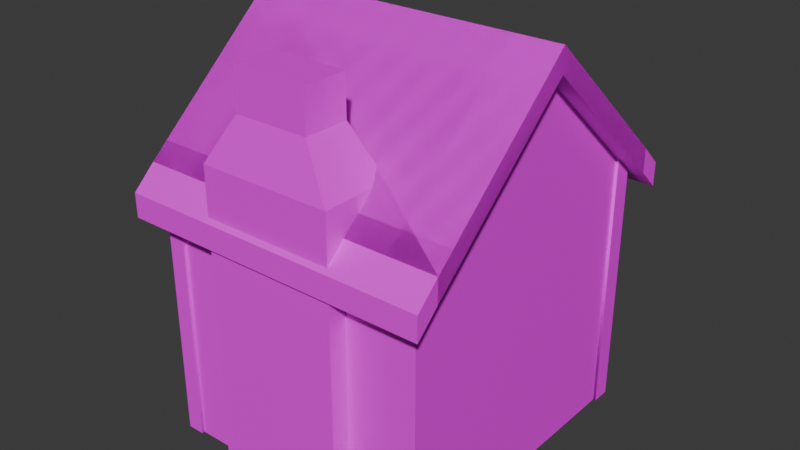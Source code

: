# Source: lava-rocks_6_.blend  (saved by Blender 4.2.66; exported with 4.5.12 LTS)
import bpy
from mathutils import Matrix  # noqa: F401  (used for matrix-valued properties, if any)

bpy.ops.wm.read_factory_settings(use_empty=True)
scene = bpy.context.scene
scene.name = 'Scene'

# ---- collections
col_collection = bpy.data.collections.new('Collection'); scene.collection.children.link(col_collection)
col_collection_2 = bpy.data.collections.new('Collection 2'); scene.collection.children.link(col_collection_2)
col_collection_3 = bpy.data.collections.new('Collection 3'); scene.collection.children.link(col_collection_3)

# ---- images (referenced by path relative to the original .blend; pixels are not part of the script)
import os
ASSET_DIR = os.environ.get("B2B_ASSET_DIR", "")  # directory of the original .blend (textures are referenced by path, not embedded)
HERE = os.path.dirname(os.path.abspath(__file__))  # packed textures are extracted next to this script under _unpacked/

def load_image(name, relpath, width, height, colorspace="sRGB"):
    """Load a texture the original file referenced (path relative to the .blend, or extracted next to this script)."""
    p = next((c for c in (os.path.join(HERE, relpath), os.path.join(ASSET_DIR, relpath)) if relpath and os.path.exists(c)), "")
    if p:
        img = bpy.data.images.load(p, check_existing=True)
        img.name = name
    else:  # same state as the original file: an image datablock whose file is absent (Cycles renders it pink)
        img = bpy.data.images.new(name, width, height)
        img.source = "FILE"
        img.filepath = "//" + (relpath or name)
    img.colorspace_settings.name = colorspace
    return img
img_restaurantbits_texture_png_003 = load_image('restaurantbits_texture.png.003', 'restaurantbits_texture.png', 1024, 1024, 'sRGB')
img_restaurantbits_texture_png_002 = load_image('restaurantbits_texture.png.002', 'restaurantbits_texture.png', 1024, 1024, 'sRGB')

# ---- materials (node trees are filled in below, after node groups)
mat_restaurant_003 = bpy.data.materials.new('restaurant.003')
mat_restaurant_003.diffuse_color = (1.0, 1.0, 1.0, 1.0)
mat_restaurant_003.roughness = 0.5
mat_restaurant_002 = bpy.data.materials.new('restaurant.002')
mat_restaurant_002.diffuse_color = (1.0, 1.0, 1.0, 1.0)
mat_restaurant_002.roughness = 0.5

# ---- material node trees
mat_restaurant_003.use_nodes = True; mat_restaurant_003.node_tree.nodes.clear()
_N = mat_restaurant_003.node_tree.nodes; _L = mat_restaurant_003.node_tree.links
n0 = _N.new('ShaderNodeBsdfPrincipled'); n0.name = 'Principled BSDF'; n0.location = (0, 300)
n0.inputs[3].default_value = 1.45
n0.inputs[27].default_value = (0.0, 0.0, 0.0, 1.0)
n1 = _N.new('ShaderNodeOutputMaterial'); n1.name = 'Material Output'; n1.location = (280, 300)
n2 = _N.new('ShaderNodeTexImage'); n2.name = 'Image Texture'; n2.location = (-480, 300)
n2.image = img_restaurantbits_texture_png_003
_L.new(n2.outputs[0], n0.inputs[0])
_L.new(n0.outputs[0], n1.inputs[0])
n1.is_active_output = True
mat_restaurant_002.use_nodes = True; mat_restaurant_002.node_tree.nodes.clear()
_N = mat_restaurant_002.node_tree.nodes; _L = mat_restaurant_002.node_tree.links
n0 = _N.new('ShaderNodeBsdfPrincipled'); n0.name = 'Principled BSDF'; n0.location = (0, 300)
n0.inputs[3].default_value = 1.45
n0.inputs[27].default_value = (0.0, 0.0, 0.0, 1.0)
n1 = _N.new('ShaderNodeOutputMaterial'); n1.name = 'Material Output'; n1.location = (280, 300)
n2 = _N.new('ShaderNodeTexImage'); n2.name = 'Image Texture'; n2.location = (-480, 300)
n2.image = img_restaurantbits_texture_png_002
_L.new(n2.outputs[0], n0.inputs[0])
_L.new(n0.outputs[0], n1.inputs[0])
n1.is_active_output = True

# ---- world
world_world = bpy.data.worlds.new('World'); scene.world = world_world
world_world.use_nodes = True; world_world.node_tree.nodes.clear()
_N = world_world.node_tree.nodes; _L = world_world.node_tree.links
n0 = _N.new('ShaderNodeOutputWorld'); n0.name = 'World Output'; n0.location = (300, 300)
n1 = _N.new('ShaderNodeBackground'); n1.name = 'Background'; n1.location = (10, 300)
n1.inputs[0].default_value = (0.05088, 0.05088, 0.05088, 1.0)
_L.new(n1.outputs[0], n0.inputs[0])
n0.is_active_output = True
world_world.color = (0.05088, 0.05088, 0.05088)
world_world.sun_shadow_jitter_overblur = 0.0

# ---- meshes
me_cube_001 = bpy.data.meshes.new('Cube.001')
me_cube_001.from_pydata([(-2.27, 0.2041, -2.086), (-2.27, 0.2041, -0.08613), (-2.27, 1.104, -2.086), (-2.27, 1.104, -0.08613), (-1.97, 0.2041, -2.086), (-1.97, 0.2041, -0.08613), (-1.97, 1.104, -2.086), (-1.97, 1.104, -0.08613), (-2.225, -1.839, -0.2553), (-2.225, -1.839, 1.575), (-2.225, -1.839, -2.086), (-2.225, -1.627, 1.575), (-2.225, -1.627, -2.086), (-2.225, -1.627, -0.2553), (-2.225, -1.839, -1.118), (-2.225, -1.627, -1.118), (-2.225, -1.839, 0.8409), (-2.225, -1.627, 0.8409), (-2.225, -1.839, -0.9159), (-2.225, -1.627, -0.9159), (-2.225, -1.627, 0.6392), (-1.644, -1.839, -1.118), (-2.225, -1.839, 0.6392), (-1.644, -1.839, -0.9159), (-1.644, -1.839, 0.6392), (-1.644, -1.839, 0.8409), (-1.644, -1.627, 1.58), (-1.644, -1.627, -2.086), (-1.644, -1.839, -0.2553), (-1.644, -1.839, -2.086), (-1.644, -1.839, 1.575), (-2.225, 1.738, -0.2553), (-2.225, 1.738, 1.575), (-2.225, 1.738, -2.086), (-2.225, 1.738, -1.118), (-2.225, 1.738, 0.8409), (-2.225, 1.738, -0.9159), (-2.225, 1.514, -2.086), (-2.225, 1.514, 0.6392), (-2.225, 1.514, 0.8409), (-2.225, 1.514, 1.575), (-2.225, 1.738, 0.6392), (-2.225, 1.514, -0.9159), (-2.225, 1.514, -1.118), (-2.225, 1.514, -0.2553), (-1.644, 1.738, -1.118), (-1.644, 1.738, 0.8409), (-1.644, 1.738, -0.9159), (-1.644, 1.738, 0.6392), (-1.644, 1.514, -2.086), (-1.644, 1.738, 1.575), (-1.644, 1.514, 1.575), (-1.644, 1.738, -2.086), (-1.644, 1.738, -0.2553), (7.074, 1.738, -0.2553), (7.074, 1.738, 1.575), (7.074, 1.738, -2.086), (7.074, 1.738, -1.118), (7.074, 1.738, 0.8409), (7.074, 1.738, -0.9159), (7.074, 1.738, 0.6392), (7.074, 1.514, 0.8409), (7.074, 1.514, 0.6392), (7.074, 1.514, 1.575), (7.074, 1.514, -2.086), (7.074, 1.514, -0.2553), (7.074, 1.514, -1.118), (7.074, 1.514, -0.9159), (6.493, 1.738, 1.575), (6.493, 1.738, -2.086), (6.493, 1.738, -0.2553), (6.493, 1.514, 1.575), (6.493, 1.738, -1.118), (6.493, 1.738, 0.8409), (6.493, 1.738, -0.9159), (6.493, 1.738, 0.6392), (6.493, 1.514, -2.086), (-2.121, 1.702, 1.369), (-2.134, 1.703, -2.086), (6.977, 1.702, 1.369), (6.983, 1.703, -2.086), (6.977, -1.803, 1.369), (6.983, -1.804, -2.086), (-2.121, -1.803, 1.369), (-2.134, -1.804, -2.086), (-2.115, -0.05047, 3.207), (7.638, 1.701, 1.368), (7.636, -0.05047, 3.207), (7.638, -1.802, 1.368), (6.975, -0.05047, 3.207), (-2.778, 1.701, 1.368), (-2.778, -0.05047, 3.207), (-2.778, -1.802, 1.368), (7.638, 1.701, 1.699), (7.636, -0.05047, 3.538), (7.638, -1.802, 1.699), (-2.787, 1.701, 1.699), (-2.778, -0.05047, 3.538), (-2.787, -1.802, 1.699), (7.637, 1.701, 1.699), (-2.785, -0.05047, 3.538), (7.638, 1.967, 1.072), (-2.778, 1.967, 1.072), (7.638, 1.967, 1.403), (-2.778, 1.967, 1.403), (7.637, 1.967, 1.403), (7.634, 1.967, 1.072), (7.638, -1.802, 1.368), (7.638, 1.701, 1.368), (-2.778, -1.802, 1.368), (-2.778, 1.701, 1.368), (7.638, -1.802, 1.699), (7.638, 1.701, 1.699), (7.637, -1.802, 1.699), (7.638, -2.068, 1.072), (-2.778, -2.068, 1.072), (7.638, -2.068, 1.403), (-2.778, -2.068, 1.403), (7.637, -2.068, 1.403), (7.634, -2.068, 1.072), (-2.18, -1.445, -0.357), (-2.18, -1.445, -0.9809), (-2.18, -1.445, 0.4878), (-2.18, -0.1984, -0.9809), (-2.18, -0.1984, -0.357), (-2.18, -0.1984, 0.4878), (-2.38, 0.06903, -2.085), (-2.27, 0.2015, -2.084), (-2.38, 0.06903, 0.0867), (-2.27, 0.2015, 0.08503), (-1.97, 0.06903, -2.085), (-1.97, 0.2015, -2.084), (-1.97, 0.06903, 0.0867), (-1.97, 0.2015, 0.08503), (-2.27, 0.1389, -2.084), (-2.27, 0.1389, 0.08503), (-1.97, 0.1389, 0.08503), (-1.97, 0.1389, -2.084), (-2.38, 0.06962, 0.08594), (-2.27, 0.06997, -0.07959), (-2.38, 1.238, 0.08594), (-2.27, 1.237, -0.07959), (-1.97, 0.06962, 0.08594), (-1.97, 0.06997, -0.07959), (-1.97, 1.238, 0.08594), (-1.97, 1.237, -0.07959), (-2.27, 0.06997, 0.003174), (-2.27, 1.237, 0.003174), (-1.97, 1.237, 0.003174), (-1.97, 0.06997, 0.003174), (-2.38, 1.238, -2.085), (-2.27, 1.11, -2.084), (-2.38, 1.238, 0.0867), (-2.27, 1.11, 0.08503), (-1.97, 1.238, -2.085), (-1.97, 1.11, -2.084), (-1.97, 1.238, 0.0867), (-1.97, 1.11, 0.08503), (-2.27, 1.172, -2.084), (-2.27, 1.172, 0.08503), (-1.97, 1.172, 0.08503), (-1.97, 1.172, -2.084), (-2.38, 0.06962, -2.084), (-2.38, 1.238, -2.084), (-1.97, 0.06962, -2.084), (-1.97, 1.238, -2.084), (-2.27, 0.06997, -2.001), (-2.27, 1.237, -2.001), (-1.97, 1.237, -2.001), (-1.97, 0.06997, -2.001), (-2.38, -1.578, -1.146), (-2.27, -1.446, -1.146), (-2.38, -1.578, 0.6546), (-2.27, -1.446, 0.6529), (-1.97, -1.578, -1.146), (-1.97, -1.446, -1.146), (-1.97, -1.578, 0.6546), (-1.97, -1.446, 0.6529), (-2.27, -1.508, -1.146), (-2.27, -1.508, 0.6529), (-1.97, -1.508, 0.6529), (-1.97, -1.508, -1.146), (-2.38, -1.578, 0.6538), (-2.27, -1.577, 0.4883), (-2.38, -0.07016, 0.6538), (-2.27, -0.07157, 0.4883), (-1.97, -1.578, 0.6538), (-1.97, -1.577, 0.4883), (-1.97, -0.07016, 0.6538), (-1.97, -0.07157, 0.4883), (-2.27, -1.577, 0.5711), (-2.27, -0.07157, 0.5711), (-1.97, -0.07157, 0.5711), (-1.97, -1.577, 0.5711), (-2.38, -0.07094, -1.146), (-2.27, -0.1988, -1.146), (-2.38, -0.07094, 0.6546), (-2.27, -0.1988, 0.6529), (-1.97, -0.07094, -1.146), (-1.97, -0.1988, -1.146), (-1.97, -0.07094, 0.6546), (-1.97, -0.1988, 0.6529), (-2.27, -0.1362, -1.146), (-2.27, -0.1362, 0.6529), (-1.97, -0.1362, 0.6529), (-1.97, -0.1362, -1.146), (-2.38, -1.578, -1.146), (-2.27, -1.577, -0.9803), (-2.38, -0.07016, -1.146), (-2.27, -0.07157, -0.9803), (-1.97, -1.578, -1.146), (-1.97, -1.577, -0.9803), (-1.97, -0.07016, -1.146), (-1.97, -0.07157, -0.9803), (-2.27, -1.577, -1.063), (-2.27, -0.07157, -1.063), (-1.97, -0.07157, -1.063), (-1.97, -1.577, -1.063), (-2.476, 0.2703, -1.17), (-2.476, 0.2703, -0.933), (-2.476, 0.4632, -1.17), (-2.476, 0.4632, -0.933), (-2.126, 0.2703, -1.17), (-2.126, 0.2703, -0.933), (-2.126, 0.4632, -1.17), (-2.126, 0.4632, -0.933), (0.2137, -2.021, -2.086), (1.194, -1.877, 3.307), (0.2137, -1.211, -2.086), (1.194, -1.354, 3.307), (4.635, -2.021, -2.086), (3.655, -1.877, 3.307), (4.635, -1.211, -2.086), (3.655, -1.354, 3.307), (0.2137, -2.021, 2.113), (1.194, -1.877, 2.756), (1.194, -1.354, 2.756), (0.2137, -1.211, 2.113), (3.655, -1.354, 2.756), (4.635, -1.211, 2.113), (3.655, -1.877, 2.756), (4.635, -2.021, 2.113)], [(87, 85)], [(0, 1, 3, 2), (2, 3, 7, 6), (6, 7, 5, 4), (4, 5, 1, 0), (2, 6, 4, 0), (7, 3, 1, 5), (26, 11, 9, 30), (18, 8, 13, 19), (22, 20, 13, 8), (18, 14, 21, 23), (10, 14, 15, 12), (9, 11, 17, 16), (14, 18, 19, 15), (16, 17, 20, 22), (14, 10, 29, 21), (8, 18, 23, 28), (16, 22, 24, 25), (9, 16, 25, 30), (12, 27, 29, 10), (22, 8, 28, 24), (27, 12, 11, 26), (30, 29, 27, 26), (42, 44, 31, 36), (38, 41, 31, 44), (45, 52, 33, 34), (48, 53, 31, 41), (47, 45, 34, 36), (37, 43, 34, 33), (50, 46, 35, 32), (40, 32, 35, 39), (53, 47, 36, 31), (43, 42, 36, 34), (46, 48, 41, 35), (50, 32, 40, 51), (39, 35, 41, 38), (33, 52, 49, 37), (49, 52, 50, 51), (49, 51, 40, 37), (67, 59, 54, 65), (64, 56, 57, 66), (66, 57, 59, 67), (58, 61, 62, 60), (55, 63, 61, 58), (69, 56, 64, 76), (60, 62, 65, 54), (57, 56, 69, 72), (60, 54, 70, 75), (59, 57, 72, 74), (55, 58, 73, 68), (54, 59, 74, 70), (58, 60, 75, 73), (55, 68, 71, 63), (71, 68, 69, 76), (71, 76, 64, 63), (77, 83, 85), (83, 81, 89, 85), (85, 89, 79, 77), (88, 81, 89, 87), (79, 89, 81), (87, 89, 79, 86), (92, 91, 85, 83), (91, 90, 77, 85), (88, 87, 94, 95), (87, 86, 93, 94), (91, 92, 98, 97), (90, 91, 97, 96), (100, 98, 95, 94), (99, 96, 97, 94), (96, 99, 105, 104), (90, 96, 104, 102), (93, 86, 101, 103), (106, 102, 104, 105), (102, 106, 86, 90), (83, 84, 82, 81), (80, 78, 77, 79), (84, 83, 77, 78), (108, 87, 89, 79), (80, 79, 81, 82), (87, 107, 81, 89), (110, 77, 85, 91), (91, 85, 83, 109), (108, 112, 94, 87), (87, 94, 111, 107), (91, 97, 96, 110), (109, 98, 97, 91), (100, 94, 112, 96), (113, 94, 97, 98), (98, 117, 118, 113), (109, 115, 117, 98), (111, 116, 114, 107), (119, 118, 117, 115), (115, 109, 107, 119), (78, 80, 82, 84), (121, 120, 124, 123), (122, 125, 124, 120), (134, 135, 129, 127), (135, 136, 133, 129), (136, 137, 131, 133), (137, 134, 127, 131), (128, 126, 130, 132), (133, 131, 127, 129), (130, 126, 134, 137), (132, 130, 137, 136), (128, 132, 136, 135), (126, 128, 135, 134), (146, 147, 141, 139), (147, 148, 145, 141), (148, 149, 143, 145), (149, 146, 139, 143), (140, 138, 142, 144), (145, 143, 139, 141), (142, 138, 146, 149), (144, 142, 149, 148), (140, 144, 148, 147), (138, 140, 147, 146), (158, 151, 153, 159), (159, 153, 157, 160), (160, 157, 155, 161), (161, 155, 151, 158), (152, 156, 154, 150), (157, 153, 151, 155), (154, 161, 158, 150), (156, 160, 161, 154), (152, 159, 160, 156), (150, 158, 159, 152), (163, 165, 164, 162), (164, 169, 166, 162), (165, 168, 169, 164), (163, 167, 168, 165), (162, 166, 167, 163), (178, 179, 173, 171), (179, 180, 177, 173), (180, 181, 175, 177), (181, 178, 171, 175), (172, 170, 174, 176), (177, 175, 171, 173), (174, 170, 178, 181), (176, 174, 181, 180), (172, 176, 180, 179), (170, 172, 179, 178), (190, 191, 185, 183), (191, 192, 189, 185), (192, 193, 187, 189), (193, 190, 183, 187), (184, 182, 186, 188), (189, 187, 183, 185), (186, 182, 190, 193), (188, 186, 193, 192), (184, 188, 192, 191), (182, 184, 191, 190), (202, 195, 197, 203), (203, 197, 201, 204), (204, 201, 199, 205), (205, 199, 195, 202), (196, 200, 198, 194), (201, 197, 195, 199), (198, 205, 202, 194), (200, 204, 205, 198), (196, 203, 204, 200), (194, 202, 203, 196), (214, 207, 209, 215), (215, 209, 213, 216), (216, 213, 211, 217), (217, 211, 207, 214), (208, 212, 210, 206), (213, 209, 207, 211), (210, 217, 214, 206), (212, 216, 217, 210), (208, 215, 216, 212), (206, 214, 215, 208), (218, 219, 221, 220), (220, 221, 225, 224), (224, 225, 223, 222), (222, 223, 219, 218), (220, 224, 222, 218), (225, 221, 219, 223), (235, 227, 229, 236), (236, 229, 233, 238), (238, 233, 231, 240), (240, 231, 227, 235), (228, 232, 230, 226), (233, 229, 227, 231), (230, 241, 234, 226), (241, 240, 235, 234), (232, 239, 241, 230), (239, 238, 240, 241), (228, 237, 239, 232), (237, 236, 238, 239), (226, 234, 237, 228), (234, 235, 236, 237)])
me_cube_001.polygons.foreach_set('use_smooth', [0, 0, 0, 0, 0, 0, 1, 1, 1, 1, 1, 1, 1, 1, 1, 1, 1, 1, 1, 1, 1, 1, 1, 1, 1, 1, 1, 1, 1, 1, 1, 1, 1, 1, 1, 1, 1, 1, 1, 1, 1, 1, 1, 1, 1, 1, 1, 1, 1, 1, 1, 1, 1, 1, 0, 0, 0, 0, 0, 0, 0, 0, 0, 0, 0, 0, 0, 0, 0, 0, 0, 0, 0, 0, 0, 0, 0, 0, 0, 0, 0, 0, 0, 0, 0, 0, 0, 0, 0, 0, 0, 0, 0, 1, 1, 0, 0, 0, 0, 0, 0, 0, 0, 0, 0, 0, 0, 0, 0, 0, 0, 0, 0, 0, 0, 0, 0, 0, 0, 0, 0, 0, 0, 0, 0, 0, 0, 0, 0, 0, 0, 0, 0, 0, 0, 0, 0, 0, 0, 0, 0, 0, 0, 0, 0, 0, 0, 0, 0, 0, 0, 0, 0, 0, 0, 0, 0, 0, 0, 0, 0, 0, 0, 0, 0, 0, 0, 0, 0, 0, 0, 0, 0, 0, 0, 0, 0, 0, 0, 0, 0, 0, 0, 0, 0, 0, 0, 0, 0, 0])
_k = set([(8, 18), (8, 22), (8, 28), (9, 11), (9, 16), (9, 30), (10, 12), (10, 14), (10, 29), (14, 18), (16, 22), (31, 36), (31, 41), (31, 53), (32, 35), (32, 40), (32, 50), (33, 34), (33, 37), (33, 52), (34, 36), (35, 41), (54, 59), (54, 60), (54, 70), (55, 58), (55, 63), (55, 68), (56, 57), (56, 64), (56, 69), (57, 59), (58, 60), (78, 80), (82, 84)])
me_cube_001.attributes.new('sharp_edge', 'BOOLEAN', 'EDGE').data.foreach_set('value', [ (min(e.vertices), max(e.vertices)) in _k for e in me_cube_001.edges])
_uv = me_cube_001.uv_layers.new(name='UVMap')
_uv.uv.foreach_set('vector', [0.2864, 0.5917, 0.3085, 0.5913, 0.3088, 0.6134, 0.2868, 0.6138, 0.2868, 0.6138, 0.3088, 0.6134, 0.3092, 0.6355, 0.2872, 0.6359, 0.2872, 0.6359, 0.3092, 0.6355, 0.3096, 0.6575, 0.2875, 0.6579, 0.2875, 0.6579, 0.3096, 0.6575, 0.31, 0.6796, 0.2879, 0.68, 0.2651, 0.6362, 0.2872, 0.6359, 0.2875, 0.6579, 0.2655, 0.6583, 0.3092, 0.6355, 0.3313, 0.6351, 0.3317, 0.6572, 0.3096, 0.6575, 0.7526, 0.8112, 0.7528, 0.8082, 0.7528, 0.8082, 0.7526, 0.8112, 0.8118, 0.8108, 0.803, 0.8103, 0.803, 0.8103, 0.8118, 0.8108, 0.7847, 0.8099, 0.7847, 0.8099, 0.7965, 0.8106, 0.7965, 0.8106, 0.8118, 0.8108, 0.8145, 0.811, 0.8143, 0.814, 0.8116, 0.8138, 0.8272, 0.8117, 0.8145, 0.811, 0.8145, 0.811, 0.8272, 0.8117, 0.7723, 0.8093, 0.7723, 0.8093, 0.782, 0.8098, 0.782, 0.8098, 0.8145, 0.811, 0.8118, 0.8108, 0.8118, 0.8108, 0.8145, 0.811, 0.782, 0.8098, 0.782, 0.8098, 0.7847, 0.8099, 0.7847, 0.8099, 0.8145, 0.811, 0.8272, 0.8117, 0.8271, 0.8147, 0.8143, 0.814, 0.803, 0.8103, 0.8118, 0.8108, 0.8116, 0.8138, 0.8029, 0.8133, 0.782, 0.8098, 0.7847, 0.8099, 0.7845, 0.813, 0.7818, 0.8128, 0.7723, 0.8093, 0.782, 0.8098, 0.7818, 0.8128, 0.7721, 0.8123, 0.8467, 0.8127, 0.8466, 0.8158, 0.8466, 0.8158, 0.8467, 0.8127, 0.7847, 0.8099, 0.7965, 0.8106, 0.7963, 0.8136, 0.7845, 0.813, 0.8466, 0.8158, 0.8467, 0.8127, 0.7528, 0.8082, 0.7526, 0.8112, 0.7526, 0.8112, 0.8466, 0.8158, 0.8466, 0.8158, 0.7526, 0.8112, 0.7885, 0.8054, 0.7952, 0.8058, 0.7952, 0.8058, 0.7885, 0.8054, 0.8094, 0.8062, 0.8094, 0.8062, 0.8003, 0.8056, 0.8003, 0.8056, 0.7865, 0.803, 0.7766, 0.8024, 0.7765, 0.8047, 0.7864, 0.8053, 0.8096, 0.8038, 0.8004, 0.8033, 0.8003, 0.8056, 0.8094, 0.8062, 0.7886, 0.8031, 0.7865, 0.803, 0.7864, 0.8053, 0.7885, 0.8054, 0.7765, 0.8047, 0.7864, 0.8053, 0.7864, 0.8053, 0.7765, 0.8047, 0.8191, 0.8044, 0.8116, 0.8039, 0.8115, 0.8063, 0.819, 0.8067, 0.819, 0.8067, 0.819, 0.8067, 0.8115, 0.8063, 0.8115, 0.8063, 0.7954, 0.8035, 0.7886, 0.8031, 0.7885, 0.8054, 0.7952, 0.8058, 0.7864, 0.8053, 0.7885, 0.8054, 0.7885, 0.8054, 0.7864, 0.8053, 0.8116, 0.8039, 0.8096, 0.8038, 0.8094, 0.8062, 0.8115, 0.8063, 0.8342, 0.8052, 0.8341, 0.8076, 0.8341, 0.8076, 0.8342, 0.8052, 0.8115, 0.8063, 0.8115, 0.8063, 0.8094, 0.8062, 0.8094, 0.8062, 0.7614, 0.8039, 0.7616, 0.8015, 0.7616, 0.8015, 0.7614, 0.8039, 0.7616, 0.8015, 0.7616, 0.8015, 0.8342, 0.8052, 0.8342, 0.8052, 0.7616, 0.8015, 0.8342, 0.8052, 0.8341, 0.8076, 0.7614, 0.8039, 0.8084, 0.7997, 0.8084, 0.7997, 0.8021, 0.7998, 0.8021, 0.7998, 0.8196, 0.7995, 0.8196, 0.7995, 0.8104, 0.7997, 0.8104, 0.7997, 0.8104, 0.7997, 0.8104, 0.7997, 0.8084, 0.7997, 0.8084, 0.7997, 0.787, 0.8005, 0.787, 0.8005, 0.7889, 0.8005, 0.7889, 0.8005, 0.78, 0.8007, 0.78, 0.8007, 0.787, 0.8005, 0.787, 0.8005, 0.8336, 0.7971, 0.8337, 0.7992, 0.8337, 0.7992, 0.8336, 0.7971, 0.7889, 0.8005, 0.7889, 0.8005, 0.7974, 0.8004, 0.7974, 0.8004, 0.8104, 0.7997, 0.8196, 0.7995, 0.8196, 0.7973, 0.8103, 0.7975, 0.7889, 0.8005, 0.7974, 0.8004, 0.7974, 0.7982, 0.7889, 0.7983, 0.8084, 0.7997, 0.8104, 0.7997, 0.8103, 0.7975, 0.8084, 0.7975, 0.78, 0.8007, 0.787, 0.8005, 0.787, 0.7984, 0.78, 0.7985, 0.8021, 0.7998, 0.8084, 0.7997, 0.8084, 0.7975, 0.8021, 0.7976, 0.787, 0.8005, 0.7889, 0.8005, 0.7889, 0.7983, 0.787, 0.7984, 0.7659, 0.8009, 0.7659, 0.7987, 0.7659, 0.7987, 0.7659, 0.8009, 0.7659, 0.7987, 0.7659, 0.7987, 0.8336, 0.7971, 0.8336, 0.7971, 0.7659, 0.7987, 0.8336, 0.7971, 0.8337, 0.7992, 0.7659, 0.8009, 0.6101, 0.6577, 0.6114, 0.6566, 0.5987, 0.655, 0.6114, 0.6566, 0.5594, 0.6544, 0.5767, 0.6586, 0.5987, 0.655, 0.5987, 0.655, 0.5767, 0.6586, 0.558, 0.6552, 0.6101, 0.6577, 0.8446, 0.799, 0.8445, 0.801, 0.8231, 0.8007, 0.8232, 0.7987, 0.558, 0.6552, 0.5767, 0.6586, 0.5594, 0.6544, 0.8101, 0.8158, 0.8102, 0.8138, 0.831, 0.8141, 0.831, 0.8161, 0.8086, 0.808, 0.8295, 0.8083, 0.8294, 0.8102, 0.8086, 0.8099, 0.7759, 0.8171, 0.7935, 0.7829, 0.7968, 0.7846, 0.7791, 0.8188, 0.8446, 0.799, 0.8232, 0.7987, 0.8215, 0.7968, 0.8429, 0.7971, 0.8101, 0.8158, 0.831, 0.8161, 0.8293, 0.818, 0.8084, 0.8177, 0.8295, 0.8083, 0.8086, 0.808, 0.8103, 0.8061, 0.8312, 0.8064, 0.7935, 0.7829, 0.7759, 0.8171, 0.7714, 0.8183, 0.7891, 0.784, 0.822, 0.7651, 0.8433, 0.7654, 0.8429, 0.7971, 0.8215, 0.7968, 0.7892, 0.7645, 0.7891, 0.784, 0.7759, 0.784, 0.776, 0.7644, 0.7891, 0.784, 0.7892, 0.7645, 0.7912, 0.7645, 0.791, 0.7805, 0.7935, 0.7829, 0.7891, 0.784, 0.791, 0.7805, 0.7921, 0.7797, 0.8293, 0.818, 0.831, 0.8161, 0.8343, 0.8161, 0.8326, 0.8179, 0.7927, 0.7646, 0.7921, 0.7797, 0.791, 0.7805, 0.7912, 0.7645, 0.7921, 0.7797, 0.7927, 0.7646, 0.7947, 0.7647, 0.7935, 0.7829, 0.6114, 0.6566, 0.5448, 0.6055, 0.5448, 0.6055, 0.5594, 0.6544, 0.5448, 0.6055, 0.5448, 0.6055, 0.6101, 0.6577, 0.558, 0.6552, 0.5448, 0.6055, 0.6114, 0.6566, 0.6101, 0.6577, 0.5448, 0.6055, 0.7984, 0.7984, 0.8198, 0.7987, 0.8198, 0.8007, 0.7984, 0.8004, 0.5448, 0.6055, 0.558, 0.6552, 0.5594, 0.6544, 0.5448, 0.6055, 0.8327, 0.8123, 0.8118, 0.812, 0.8118, 0.81, 0.8327, 0.8103, 0.8086, 0.8042, 0.8087, 0.8022, 0.8296, 0.8025, 0.8295, 0.8045, 0.7756, 0.8171, 0.7724, 0.8188, 0.755, 0.7844, 0.7583, 0.7827, 0.7984, 0.7984, 0.8001, 0.7965, 0.8215, 0.7968, 0.8198, 0.7987, 0.8327, 0.8123, 0.8343, 0.8142, 0.8134, 0.8139, 0.8118, 0.812, 0.8295, 0.8045, 0.8312, 0.8064, 0.8103, 0.8061, 0.8086, 0.8042, 0.7583, 0.7827, 0.7627, 0.7839, 0.78, 0.8183, 0.7756, 0.8171, 0.822, 0.7651, 0.8215, 0.7968, 0.8001, 0.7965, 0.8006, 0.7648, 0.7628, 0.7644, 0.776, 0.7644, 0.7759, 0.784, 0.7627, 0.7839, 0.7627, 0.7839, 0.7608, 0.7804, 0.7608, 0.7644, 0.7628, 0.7644, 0.7583, 0.7827, 0.7597, 0.7795, 0.7608, 0.7804, 0.7627, 0.7839, 0.8134, 0.8139, 0.8102, 0.8137, 0.8085, 0.8118, 0.8118, 0.812, 0.7592, 0.7644, 0.7608, 0.7644, 0.7608, 0.7804, 0.7597, 0.7795, 0.7597, 0.7795, 0.7583, 0.7827, 0.7573, 0.7645, 0.7592, 0.7644, 0.5448, 0.6055, 0.5448, 0.6055, 0.5448, 0.6055, 0.5448, 0.6055, 0.001853, 0.2457, 0.001853, 0.1585, 0.2484, 0.1575, 0.2484, 0.2447, 0.001853, 0.04039, 0.2484, 0.03941, 0.2484, 0.1575, 0.001853, 0.1585, 0.8022, 0.77, 0.8022, 0.7968, 0.8156, 0.7968, 0.8156, 0.77, 0.8022, 0.7968, 0.8022, 0.8236, 0.8156, 0.8236, 0.8156, 0.7968, 0.8022, 0.8236, 0.8022, 0.8504, 0.8156, 0.8504, 0.8156, 0.8236, 0.8022, 0.8504, 0.8022, 0.8771, 0.8156, 0.8771, 0.8156, 0.8504, 0.762, 0.8236, 0.762, 0.8504, 0.7888, 0.8504, 0.7888, 0.8236, 0.8156, 0.8236, 0.8156, 0.8504, 0.8423, 0.8504, 0.8423, 0.8236, 0.7888, 0.8504, 0.7888, 0.8771, 0.8022, 0.8771, 0.8022, 0.8504, 0.7888, 0.8236, 0.7888, 0.8504, 0.8022, 0.8504, 0.8022, 0.8236, 0.7888, 0.7968, 0.7888, 0.8236, 0.8022, 0.8236, 0.8022, 0.7968, 0.7888, 0.77, 0.7888, 0.7968, 0.8022, 0.7968, 0.8022, 0.77, 0.8022, 0.77, 0.8022, 0.7968, 0.8156, 0.7968, 0.8156, 0.77, 0.8022, 0.7968, 0.8022, 0.8236, 0.8156, 0.8236, 0.8156, 0.7968, 0.8022, 0.8236, 0.8022, 0.8504, 0.8156, 0.8504, 0.8156, 0.8236, 0.8022, 0.8504, 0.8022, 0.8771, 0.8156, 0.8771, 0.8156, 0.8504, 0.762, 0.8236, 0.762, 0.8504, 0.7888, 0.8504, 0.7888, 0.8236, 0.8156, 0.8236, 0.8156, 0.8504, 0.8423, 0.8504, 0.8423, 0.8236, 0.7888, 0.8504, 0.7888, 0.8771, 0.8022, 0.8771, 0.8022, 0.8504, 0.7888, 0.8236, 0.7888, 0.8504, 0.8022, 0.8504, 0.8022, 0.8236, 0.7888, 0.7968, 0.7888, 0.8236, 0.8022, 0.8236, 0.8022, 0.7968, 0.7888, 0.77, 0.7888, 0.7968, 0.8022, 0.7968, 0.8022, 0.77, 0.8022, 0.77, 0.8156, 0.77, 0.8156, 0.7968, 0.8022, 0.7968, 0.8022, 0.7968, 0.8156, 0.7968, 0.8156, 0.8236, 0.8022, 0.8236, 0.8022, 0.8236, 0.8156, 0.8236, 0.8156, 0.8504, 0.8022, 0.8504, 0.8022, 0.8504, 0.8156, 0.8504, 0.8156, 0.8771, 0.8022, 0.8771, 0.762, 0.8236, 0.7888, 0.8236, 0.7888, 0.8504, 0.762, 0.8504, 0.8156, 0.8236, 0.8423, 0.8236, 0.8423, 0.8504, 0.8156, 0.8504, 0.7888, 0.8504, 0.8022, 0.8504, 0.8022, 0.8771, 0.7888, 0.8771, 0.7888, 0.8236, 0.8022, 0.8236, 0.8022, 0.8504, 0.7888, 0.8504, 0.7888, 0.7968, 0.8022, 0.7968, 0.8022, 0.8236, 0.7888, 0.8236, 0.7888, 0.77, 0.8022, 0.77, 0.8022, 0.7968, 0.7888, 0.7968, 0.762, 0.8236, 0.7888, 0.8236, 0.7888, 0.8504, 0.762, 0.8504, 0.7888, 0.8504, 0.8022, 0.8504, 0.8022, 0.8771, 0.7888, 0.8771, 0.7888, 0.8236, 0.8022, 0.8236, 0.8022, 0.8504, 0.7888, 0.8504, 0.7888, 0.7968, 0.8022, 0.7968, 0.8022, 0.8236, 0.7888, 0.8236, 0.7888, 0.77, 0.8022, 0.77, 0.8022, 0.7968, 0.7888, 0.7968, 0.8022, 0.77, 0.8022, 0.7968, 0.8156, 0.7968, 0.8156, 0.77, 0.8022, 0.7968, 0.8022, 0.8236, 0.8156, 0.8236, 0.8156, 0.7968, 0.8022, 0.8236, 0.8022, 0.8504, 0.8156, 0.8504, 0.8156, 0.8236, 0.8022, 0.8504, 0.8022, 0.8771, 0.8156, 0.8771, 0.8156, 0.8504, 0.762, 0.8236, 0.762, 0.8504, 0.7888, 0.8504, 0.7888, 0.8236, 0.8156, 0.8236, 0.8156, 0.8504, 0.8423, 0.8504, 0.8423, 0.8236, 0.7888, 0.8504, 0.7888, 0.8771, 0.8022, 0.8771, 0.8022, 0.8504, 0.7888, 0.8236, 0.7888, 0.8504, 0.8022, 0.8504, 0.8022, 0.8236, 0.7888, 0.7968, 0.7888, 0.8236, 0.8022, 0.8236, 0.8022, 0.7968, 0.7888, 0.77, 0.7888, 0.7968, 0.8022, 0.7968, 0.8022, 0.77, 0.8022, 0.77, 0.8022, 0.7968, 0.8156, 0.7968, 0.8156, 0.77, 0.8022, 0.7968, 0.8022, 0.8236, 0.8156, 0.8236, 0.8156, 0.7968, 0.8022, 0.8236, 0.8022, 0.8504, 0.8156, 0.8504, 0.8156, 0.8236, 0.8022, 0.8504, 0.8022, 0.8771, 0.8156, 0.8771, 0.8156, 0.8504, 0.762, 0.8236, 0.762, 0.8504, 0.7888, 0.8504, 0.7888, 0.8236, 0.8156, 0.8236, 0.8156, 0.8504, 0.8423, 0.8504, 0.8423, 0.8236, 0.7888, 0.8504, 0.7888, 0.8771, 0.8022, 0.8771, 0.8022, 0.8504, 0.7888, 0.8236, 0.7888, 0.8504, 0.8022, 0.8504, 0.8022, 0.8236, 0.7888, 0.7968, 0.7888, 0.8236, 0.8022, 0.8236, 0.8022, 0.7968, 0.7888, 0.77, 0.7888, 0.7968, 0.8022, 0.7968, 0.8022, 0.77, 0.8022, 0.77, 0.8156, 0.77, 0.8156, 0.7968, 0.8022, 0.7968, 0.8022, 0.7968, 0.8156, 0.7968, 0.8156, 0.8236, 0.8022, 0.8236, 0.8022, 0.8236, 0.8156, 0.8236, 0.8156, 0.8504, 0.8022, 0.8504, 0.8022, 0.8504, 0.8156, 0.8504, 0.8156, 0.8771, 0.8022, 0.8771, 0.762, 0.8236, 0.7888, 0.8236, 0.7888, 0.8504, 0.762, 0.8504, 0.8156, 0.8236, 0.8423, 0.8236, 0.8423, 0.8504, 0.8156, 0.8504, 0.7888, 0.8504, 0.8022, 0.8504, 0.8022, 0.8771, 0.7888, 0.8771, 0.7888, 0.8236, 0.8022, 0.8236, 0.8022, 0.8504, 0.7888, 0.8504, 0.7888, 0.7968, 0.8022, 0.7968, 0.8022, 0.8236, 0.7888, 0.8236, 0.7888, 0.77, 0.8022, 0.77, 0.8022, 0.7968, 0.7888, 0.7968, 0.8022, 0.77, 0.8156, 0.77, 0.8156, 0.7968, 0.8022, 0.7968, 0.8022, 0.7968, 0.8156, 0.7968, 0.8156, 0.8236, 0.8022, 0.8236, 0.8022, 0.8236, 0.8156, 0.8236, 0.8156, 0.8504, 0.8022, 0.8504, 0.8022, 0.8504, 0.8156, 0.8504, 0.8156, 0.8771, 0.8022, 0.8771, 0.762, 0.8236, 0.7888, 0.8236, 0.7888, 0.8504, 0.762, 0.8504, 0.8156, 0.8236, 0.8423, 0.8236, 0.8423, 0.8504, 0.8156, 0.8504, 0.7888, 0.8504, 0.8022, 0.8504, 0.8022, 0.8771, 0.7888, 0.8771, 0.7888, 0.8236, 0.8022, 0.8236, 0.8022, 0.8504, 0.7888, 0.8504, 0.7888, 0.7968, 0.8022, 0.7968, 0.8022, 0.8236, 0.7888, 0.8236, 0.7888, 0.77, 0.8022, 0.77, 0.8022, 0.7968, 0.7888, 0.7968, 0.1725, 0.7769, 0.2025, 0.7769, 0.2025, 0.8069, 0.1725, 0.8069, 0.1725, 0.8069, 0.2025, 0.8069, 0.2025, 0.837, 0.1725, 0.837, 0.1725, 0.837, 0.2025, 0.837, 0.2025, 0.867, 0.1725, 0.867, 0.1725, 0.867, 0.2025, 0.867, 0.2025, 0.8971, 0.1725, 0.8971, 0.1424, 0.837, 0.1725, 0.837, 0.1725, 0.867, 0.1424, 0.867, 0.2025, 0.837, 0.2325, 0.837, 0.2325, 0.867, 0.2025, 0.867, 0.9254, 0.5125, 0.9338, 0.5125, 0.9338, 0.5378, 0.9254, 0.5378, 0.9254, 0.5378, 0.9338, 0.5378, 0.9338, 0.5631, 0.9254, 0.5631, 0.9254, 0.5631, 0.9338, 0.5631, 0.9338, 0.5884, 0.9254, 0.5884, 0.9254, 0.5884, 0.9338, 0.5884, 0.9338, 0.6137, 0.9254, 0.6137, 0.8833, 0.5631, 0.9086, 0.5631, 0.9086, 0.5884, 0.8833, 0.5884, 0.9338, 0.5631, 0.9591, 0.5631, 0.9591, 0.5884, 0.9338, 0.5884, 0.9086, 0.5884, 0.917, 0.5884, 0.917, 0.6137, 0.9086, 0.6137, 0.917, 0.5884, 0.9254, 0.5884, 0.9254, 0.6137, 0.917, 0.6137, 0.9086, 0.5631, 0.917, 0.5631, 0.917, 0.5884, 0.9086, 0.5884, 0.917, 0.5631, 0.9254, 0.5631, 0.9254, 0.5884, 0.917, 0.5884, 0.9086, 0.5378, 0.917, 0.5378, 0.917, 0.5631, 0.9086, 0.5631, 0.917, 0.5378, 0.9254, 0.5378, 0.9254, 0.5631, 0.917, 0.5631, 0.9086, 0.5125, 0.917, 0.5125, 0.917, 0.5378, 0.9086, 0.5378, 0.917, 0.5125, 0.9254, 0.5125, 0.9254, 0.5378, 0.917, 0.5378])
me_cube_001.materials.append(mat_restaurant_003)
me_cube_001.update()
me_cube_001.normals_split_custom_set([tuple(v) for v in zip(*[iter([-1.0, 0.0, 0.0, -1.0, 0.0, 0.0, -1.0, 0.0, 0.0, -1.0, 0.0, 0.0, 0.0, 1.0, 0.0, 0.0, 1.0, 0.0, 0.0, 1.0, 0.0, 0.0, 1.0, 0.0, 1.0, 0.0, 0.0, 1.0, 0.0, 0.0, 1.0, 0.0, 0.0, 1.0, 0.0, 0.0, 0.0, -1.0, 0.0, 0.0, -1.0, 0.0, 0.0, -1.0, 0.0, 0.0, -1.0, 0.0, 0.0, 0.0, -1.0, 0.0, 0.0, -1.0, 0.0, 0.0, -1.0, 0.0, 0.0, -1.0, 0.0, 0.0, 1.0, 0.0, 0.0, 1.0, 0.0, 0.0, 1.0, 0.0, 0.0, 1.0, 0.4662, 0.6208, 0.6303, -0.1078, 0.7504, 0.6521, 0.006906, 0.07766, 0.997, 0.7942, -0.01963, 0.6073, -1.0, 0.0, 0.0, -1.0, 0.0, 0.0, -1.0, 0.0, 0.0, -1.0, 0.0, 0.0, -1.0, 0.0, 0.0, -1.0, 0.0, 0.0, -1.0, 0.0, 0.0, -1.0, 0.0, 0.0, 0.0, -1.0, 0.0, 0.0, -1.0, 0.0, 0.0, -1.0, 0.0, 0.0, -1.0, 0.0, -1.0, 0.0, 0.0, -1.0, 0.0, 0.0, -1.0, 0.0, 0.0, -1.0, 0.0, 0.0, -1.0, 0.0, 0.0, -1.0, 0.0, 0.0, -1.0, 0.0, 0.0, -1.0, 0.0, 0.0, -1.0, 0.0, 0.0, -1.0, 0.0, 0.0, -1.0, 0.0, 0.0, -1.0, 0.0, 0.0, -1.0, 0.0, 0.0, -1.0, 0.0, 0.0, -1.0, 0.0, 0.0, -1.0, 0.0, 0.0, 0.0, -1.0, 0.0, 0.0, -1.0, 0.0, 0.0, -1.0, 0.0, 0.0, -1.0, 0.0, 0.0, -1.0, 0.0, 0.0, -1.0, 0.0, 0.0, -1.0, 0.0, 0.0, -1.0, 0.0, 0.0, -1.0, 0.0, 0.0, -1.0, 0.0, 0.0, -1.0, 0.0, 0.0, -1.0, 0.0, 0.0, -1.0, 0.0, 0.0, -1.0, 0.0, 0.0, -1.0, 0.0, 0.0, -1.0, 0.0, 0.0, 0.7071, -0.7071, 0.5774, 0.5774, -0.5774, 0.7071, 0.0, -0.7071, 0.0, 0.0, -1.0, 0.0, -1.0, 0.0, 0.0, -1.0, 0.0, 0.0, -1.0, 0.0, 0.0, -1.0, 0.0, 0.5774, 0.5774, -0.5774, 0.0, 0.7071, -0.7071, -0.1078, 0.7504, 0.6521, 0.4662, 0.6208, 0.6303, 0.7942, -0.01963, 0.6073, 0.7071, 0.0, -0.7071, 0.5774, 0.5774, -0.5774, 0.4662, 0.6208, 0.6303, -1.0, 0.0, 0.0, -1.0, 0.0, 0.0, -1.0, 0.0, 0.0, -1.0, 0.0, 0.0, -1.0, 0.0, 0.0, -1.0, 0.0, 0.0, -1.0, 0.0, 0.0, -1.0, 0.0, 0.0, 0.0, 1.0, -4.242e-07, 0.0, 1.0, -8.483e-07, 0.0, 1.0, -8.483e-07, 0.0, 1.0, -4.242e-07, 0.0, 1.0, 0.0, 0.0, 1.0, 0.0, 0.0, 1.0, 0.0, 0.0, 1.0, 0.0, 0.0, 1.0, 0.0, 0.0, 1.0, -4.242e-07, 0.0, 1.0, -4.242e-07, 0.0, 1.0, 0.0, -1.0, 0.0, 0.0, -1.0, 0.0, 0.0, -1.0, 0.0, 0.0, -1.0, 0.0, 0.0, 0.0, 1.0, 0.0, 0.0, 1.0, 0.0, 0.0, 1.0, 0.0, 0.0, 1.0, 0.0, -1.0, 0.0, 0.0, -1.0, 0.0, 0.0, -1.0, 0.0, 0.0, -1.0, 0.0, 0.0, 0.0, 1.0, 0.0, 0.0, 1.0, 0.0, 0.0, 1.0, 0.0, 0.0, 1.0, 0.0, -1.0, 0.0, 0.0, -1.0, 0.0, 0.0, -1.0, 0.0, 0.0, -1.0, 0.0, 0.0, 0.0, 1.0, 0.0, 0.0, 1.0, 0.0, 0.0, 1.0, 0.0, 0.0, 1.0, 0.0, 0.7071, 0.0, 0.7071, 0.0, 0.0, 1.0, 0.0, -0.7071, 0.7071, 0.5774, -0.5774, 0.5774, -1.0, 0.0, 0.0, -1.0, 0.0, 0.0, -1.0, 0.0, 0.0, -1.0, 0.0, 0.0, 0.0, 0.0, -1.0, 0.7071, 0.0, -0.7071, 0.5774, -0.5774, -0.5774, 0.0, -0.7071, -0.7071, 0.5774, -0.5774, -0.5774, 0.7071, 0.0, -0.7071, 0.7071, 0.0, 0.7071, 0.5774, -0.5774, 0.5774, 0.5774, -0.5774, -0.5774, 0.5774, -0.5774, 0.5774, 0.0, -0.7071, 0.7071, 0.0, -0.7071, -0.7071, 1.0, 0.0, 0.0, 1.0, 0.0, 0.0, 1.0, 0.0, 0.0, 1.0, 0.0, 0.0, 1.0, 0.0, 0.0, 1.0, 0.0, 0.0, 1.0, 0.0, 0.0, 1.0, 0.0, 0.0, 1.0, 0.0, 0.0, 1.0, 0.0, 0.0, 1.0, 0.0, 0.0, 1.0, 0.0, 0.0, 1.0, 0.0, 0.0, 1.0, 0.0, 0.0, 1.0, 0.0, 0.0, 1.0, 0.0, 0.0, 1.0, 0.0, 0.0, 1.0, 0.0, 0.0, 1.0, 0.0, 0.0, 1.0, 0.0, 0.0, -0.7071, 0.0, -0.7071, 0.0, 0.0, -1.0, 0.0, -0.7071, -0.7071, -0.5774, -0.5774, -0.5774, 1.0, 0.0, 0.0, 1.0, 0.0, 0.0, 1.0, 0.0, 0.0, 1.0, 0.0, 0.0, 0.0, 1.0, -4.242e-07, 0.0, 1.0, -8.483e-07, 0.0, 1.0, -8.483e-07, 0.0, 1.0, -4.242e-07, 0.0, 1.0, 0.0, 0.0, 1.0, 0.0, 0.0, 1.0, 0.0, 0.0, 1.0, 0.0, 0.0, 1.0, 0.0, 0.0, 1.0, -4.242e-07, 0.0, 1.0, -4.242e-07, 0.0, 1.0, 0.0, 0.0, 1.0, 0.0, 0.0, 1.0, 0.0, 0.0, 1.0, 0.0, 0.0, 1.0, 0.0, 0.0, 1.0, 0.0, 0.0, 1.0, 0.0, 0.0, 1.0, 0.0, 0.0, 1.0, 0.0, 0.0, 1.0, 0.0, 0.0, 1.0, 0.0, 0.0, 1.0, 0.0, 0.0, 1.0, 0.0, 0.0, 0.0, 1.0, -0.7071, 0.0, 0.7071, -0.5774, -0.5774, 0.5774, 0.0, -0.7071, 0.7071, -0.5774, -0.5774, 0.5774, -0.7071, 0.0, 0.7071, -0.7071, 0.0, -0.7071, -0.5774, -0.5774, -0.5774, -0.5774, -0.5774, 0.5774, -0.5774, -0.5774, -0.5774, 0.0, -0.7071, -0.7071, 0.0, -0.7071, 0.7071, -1.0, 0.0, 0.003432, -1.0, 0.0, 0.003432, -1.0, 0.0, 0.003432, 0.0, -0.7239, 0.6899, 0.0, -0.7239, 0.6899, 0.0, -0.7239, 0.6899, 0.0, -0.7239, 0.6899, 0.0, 0.7239, 0.6899, 0.0, 0.7239, 0.6899, 0.0, 0.7239, 0.6899, 0.0, 0.7239, 0.6899, -0.0009583, 0.724, -0.6898, -0.0009583, 0.724, -0.6898, -0.0009583, 0.724, -0.6898, -0.0009583, 0.724, -0.6898, 1.0, 5.921e-07, 0.001442, 1.0, 5.921e-07, 0.001442, 1.0, 5.921e-07, 0.001442, -0.0009587, -0.724, -0.6898, -0.0009587, -0.724, -0.6898, -0.0009587, -0.724, -0.6898, -0.0009587, -0.724, -0.6898, 0.0009596, 0.724, -0.6898, 0.0009596, 0.724, -0.6898, 0.0009596, 0.724, -0.6898, 0.0009596, 0.724, -0.6898, 0.0009599, -0.724, -0.6898, 0.0009599, -0.724, -0.6898, 0.0009599, -0.724, -0.6898, 0.0009599, -0.724, -0.6898, 1.0, 0.001051, 0.0, 1.0, 0.001051, 0.0, 1.0, 0.001051, 0.0, 1.0, 0.001051, 0.0, 1.0, -0.001049, 0.0, 1.0, -0.001049, 0.0, 1.0, -0.001049, 0.0, 1.0, -0.001049, 0.0, -0.9998, 0.01654, -0.01335, -0.9998, 0.01654, -0.01335, -0.9998, 0.01654, -0.01335, -0.9998, 0.01654, -0.01335, -0.9998, -0.01654, -0.01335, -0.9998, -0.01654, -0.01335, -0.9998, -0.01654, -0.01335, -0.9998, -0.01654, -0.01335, 0.0, -0.7242, 0.6896, 0.0, -0.7242, 0.6896, 0.0, -0.7242, 0.6896, 0.0, -0.7242, 0.6896, 0.0, 0.7242, 0.6896, 0.0, 0.7242, 0.6896, 0.0, 0.7242, 0.6896, 0.0, 0.7242, 0.6896, 0.0, 0.744, 0.6681, 0.0, 0.744, 0.6681, 0.0, 0.744, 0.6681, 0.0, 0.744, 0.6681, -0.9999, 0.00176, -0.01335, -0.9999, 0.00176, -0.01335, -0.9999, 0.00176, -0.01335, -0.9999, 0.00176, -0.01335, 1.0, 0.0, 0.0, 1.0, 0.0, 0.0, 1.0, 0.0, 0.0, 1.0, 0.0, 0.0, 0.0, 1.0, 0.0, 0.0, 1.0, 0.0, 0.0, 1.0, 0.0, 0.0, 1.0, 0.0, 0.0, -0.744, -0.6681, 0.0, -0.744, -0.6681, 0.0, -0.744, -0.6681, 0.0, -0.744, -0.6681, 0.0, -1.0, 0.000264, 0.0, -1.0, 0.000264, 0.0, -1.0, 0.000264, 0.0, -1.0, 0.000264, 0.0, 1.0, 0.0002642, 0.0, 1.0, 0.0002642, 0.0, 1.0, 0.0002642, 0.0, 1.0, 0.0002642, -1.0, 0.0, 0.003652, -1.0, 0.0, 0.003652, -1.0, 0.0, 0.003652, -1.0, 0.0, 0.003652, -0.0009586, -0.724, -0.6898, -0.0009586, -0.724, -0.6898, -0.0009586, -0.724, -0.6898, -0.0009586, -0.724, -0.6898, 1.0, 7.875e-07, 0.001535, 1.0, 7.875e-07, 0.001535, 1.0, 7.875e-07, 0.001535, 1.0, 7.875e-07, 0.001535, -0.0009583, 0.724, -0.6898, -0.0009583, 0.724, -0.6898, -0.0009583, 0.724, -0.6898, -0.0009583, 0.724, -0.6898, 0.0009599, -0.724, -0.6898, 0.0009599, -0.724, -0.6898, 0.0009599, -0.724, -0.6898, 0.0009599, -0.724, -0.6898, 0.0009597, 0.724, -0.6898, 0.0009597, 0.724, -0.6898, 0.0009597, 0.724, -0.6898, 0.0009597, 0.724, -0.6898, 1.0, -0.001051, 0.0, 1.0, -0.001051, 0.0, 1.0, -0.001051, 0.0, 1.0, -0.001051, 0.0, 1.0, 0.001049, 0.0, 1.0, 0.001049, 0.0, 1.0, 0.001049, 0.0, 1.0, 0.001049, 0.0, -0.9998, -0.01654, -0.01335, -0.9998, -0.01654, -0.01335, -0.9998, -0.01654, -0.01335, -0.9998, -0.01654, -0.01335, -0.9998, 0.01654, -0.01335, -0.9998, 0.01654, -0.01335, -0.9998, 0.01654, -0.01335, -0.9998, 0.01654, -0.01335, 0.0, 0.7242, 0.6896, 0.0, 0.7242, 0.6896, 0.0, 0.7242, 0.6896, 0.0, 0.7242, 0.6896, 0.0, -0.7242, 0.6896, 0.0, -0.7242, 0.6896, 0.0, -0.7242, 0.6896, 0.0, -0.7242, 0.6896, 0.0, -0.744, 0.6682, 0.0, -0.744, 0.6682, 0.0, -0.744, 0.6682, 0.0, -0.744, 0.6682, -0.9999, -0.00176, -0.01335, -0.9999, -0.00176, -0.01335, -0.9999, -0.00176, -0.01335, -0.9999, -0.00176, -0.01335, 1.0, 0.0, 0.0, 1.0, 0.0, 0.0, 1.0, 0.0, 0.0, 1.0, 0.0, 0.0, 0.0, -1.0, 0.0, 0.0, -1.0, 0.0, 0.0, -1.0, 0.0, 0.0, -1.0, 0.0, 0.0, 0.744, -0.6682, 0.0, 0.744, -0.6682, 0.0, 0.744, -0.6682, 0.0, 0.744, -0.6682, 0.0, -1.36e-07, -1.0, 0.0, -1.36e-07, -1.0, 0.0, -1.36e-07, -1.0, 0.0, -1.36e-07, -1.0, -0.5774, 0.5774, 0.5773, -0.7071, 0.7071, -3.392e-05, -0.7071, -0.7071, 3.392e-05, -0.5774, -0.5773, 0.5774, -0.5774, 0.5773, -0.5774, -0.5774, -0.5774, -0.5773, -0.7071, -0.7071, 3.392e-05, -0.7071, 0.7071, -3.392e-05, -1.0, 0.0, 0.0, -1.0, 0.0, 0.0, -1.0, 0.0, 0.0, -1.0, 0.0, 0.0, 0.0, 0.0, 1.0, 0.0, 0.0, 1.0, 0.0, 0.0, 1.0, 0.0, 0.0, 1.0, 1.0, 0.0, 0.0, 1.0, 0.0, 0.0, 1.0, 0.0, 0.0, 1.0, 0.0, 0.0, 0.0, 0.0, -1.0, 0.0, 0.0, -1.0, 0.0, 0.0, -1.0, 0.0, 0.0, -1.0, 0.0, -1.0, 0.0, 0.0, -1.0, 0.0, 0.0, -1.0, 0.0, 0.0, -1.0, 0.0, 0.0, 1.0, 0.0, 0.0, 1.0, 0.0, 0.0, 1.0, 0.0, 0.0, 1.0, 0.0, 0.0, 0.005945, -1.0, 0.0, 0.005945, -1.0, 0.0, 0.005945, -1.0, 0.0, 0.005945, -1.0, 1.0, 0.0, 0.0, 1.0, 0.0, 0.0, 1.0, 0.0, 0.0, 1.0, 0.0, 0.0, 0.0, 0.02384, 0.9997, 0.0, 0.02384, 0.9997, 0.0, 0.02384, 0.9997, 0.0, 0.02384, 0.9997, -0.5345, 0.8452, 0.0, -0.5345, 0.8452, 0.0, -0.5345, 0.8452, 0.0, -0.5345, 0.8452, 0.0, -1.0, 0.0, 0.0, -1.0, 0.0, 0.0, -1.0, 0.0, 0.0, -1.0, 0.0, 0.0, 0.0, 1.0, 0.0, 0.0, 1.0, 0.0, 0.0, 1.0, 0.0, 0.0, 1.0, 0.0, 1.0, -1.543e-07, 0.0, 1.0, -1.543e-07, 0.0, 1.0, -1.543e-07, 0.0, 1.0, -1.543e-07, 0.0, 0.0, -1.0, 0.0, 0.0, -1.0, 0.0, 0.0, -1.0, 0.0, 0.0, -1.0, 0.0, 0.0, -2.04e-07, 1.0, 0.0, -2.04e-07, 1.0, 0.0, -2.04e-07, 1.0, 0.0, -2.04e-07, 1.0, 0.0, 0.0, -1.0, 0.0, 0.0, -1.0, 0.0, 0.0, -1.0, 0.0, 0.0, -1.0, 0.0, -1.0, -0.00424, 0.0, -1.0, -0.00424, 0.0, -1.0, -0.00424, 0.0, -1.0, -0.00424, 1.0, -7.477e-08, 0.0, 1.0, -7.477e-08, 0.0, 1.0, -7.477e-08, 0.0, 1.0, -7.477e-08, 0.0, 0.0, 0.9999, -0.01701, 0.0, 0.9999, -0.01701, 0.0, 0.9999, -0.01701, 0.0, 0.9999, -0.01701, -0.5994, 1.555e-07, -0.8005, -0.5994, 1.555e-07, -0.8005, -0.5994, 1.555e-07, -0.8005, -0.5994, 1.555e-07, -0.8005, -1.0, 0.0, 0.0, -1.0, 0.0, 0.0, -1.0, 0.0, 0.0, -1.0, 0.0, 0.0, 0.0, 0.0, 1.0, 0.0, 0.0, 1.0, 0.0, 0.0, 1.0, 0.0, 0.0, 1.0, 1.0, 0.0, 0.0, 1.0, 0.0, 0.0, 1.0, 0.0, 0.0, 1.0, 0.0, 0.0, 0.0, 0.0, -1.0, 0.0, 0.0, -1.0, 0.0, 0.0, -1.0, 0.0, 0.0, -1.0, 0.0, 1.0, 0.0, 0.0, 1.0, 0.0, 0.0, 1.0, 0.0, 0.0, 1.0, 0.0, 0.0, -1.0, 0.0, 0.0, -1.0, 0.0, 0.0, -1.0, 0.0, 0.0, -1.0, 0.0, 0.0, -0.006364, -1.0, 0.0, -0.006364, -1.0, 0.0, -0.006364, -1.0, 0.0, -0.006364, -1.0, 1.0, 1.35e-06, 0.0, 1.0, 1.35e-06, 0.0, 1.0, 1.35e-06, 0.0, 1.0, 1.35e-06, 0.0, 0.0, -0.02553, 0.9997, 0.0, -0.02553, 0.9997, 0.0, -0.02553, 0.9997, 0.0, -0.02553, 0.9997, -0.5084, -0.8611, 0.0, -0.5084, -0.8611, 0.0, -0.5084, -0.8611, 0.0, -0.5084, -0.8611, 0.0, 0.0, 0.0, -1.0, 0.0, 0.0, -1.0, 0.0, 0.0, -1.0, 0.0, 0.0, -1.0, 0.0, -1.0, 0.00424, 0.0, -1.0, 0.00424, 0.0, -1.0, 0.00424, 0.0, -1.0, 0.00424, 1.0, 0.0, 0.0, 1.0, 0.0, 0.0, 1.0, 0.0, 0.0, 1.0, 0.0, 0.0, 0.0, 0.9999, 0.01701, 0.0, 0.9999, 0.01701, 0.0, 0.9999, 0.01701, 0.0, 0.9999, 0.01701, -0.5994, -9.241e-08, 0.8005, -0.5994, -9.241e-08, 0.8005, -0.5994, -9.241e-08, 0.8005, -0.5994, -9.241e-08, 0.8005, -1.0, 0.0, 0.0, -1.0, 0.0, 0.0, -1.0, 0.0, 0.0, -1.0, 0.0, 0.0, 0.0, 0.0, 1.0, 0.0, 0.0, 1.0, 0.0, 0.0, 1.0, 0.0, 0.0, 1.0, 1.0, 0.0, 0.0, 1.0, 0.0, 0.0, 1.0, 0.0, 0.0, 1.0, 0.0, 0.0, 0.0, 0.0, -1.0, 0.0, 0.0, -1.0, 0.0, 0.0, -1.0, 0.0, 0.0, -1.0, 0.0, -1.0, 0.0, 0.0, -1.0, 0.0, 0.0, -1.0, 0.0, 0.0, -1.0, 0.0, 0.0, 1.0, 0.0, 0.0, 1.0, 0.0, 0.0, 1.0, 0.0, 0.0, 1.0, 0.0, 0.0, 0.005943, -1.0, 0.0, 0.005943, -1.0, 0.0, 0.005943, -1.0, 0.0, 0.005943, -1.0, 1.0, 0.0, 0.0, 1.0, 0.0, 0.0, 1.0, 0.0, 0.0, 1.0, 0.0, 0.0, 0.0, 0.02384, 0.9997, 0.0, 0.02384, 0.9997, 0.0, 0.02384, 0.9997, 0.0, 0.02384, 0.9997, -0.5345, 0.8452, 0.0, -0.5345, 0.8452, 0.0, -0.5345, 0.8452, 0.0, -0.5345, 0.8452, 0.0, -1.0, 0.0, 0.0, -1.0, 0.0, 0.0, -1.0, 0.0, 0.0, -1.0, 0.0, 0.0, 0.0, 1.0, 0.0, 0.0, 1.0, 0.0, 0.0, 1.0, 0.0, 0.0, 1.0, 0.0, 1.0, 0.0, 0.0, 1.0, 0.0, 0.0, 1.0, 0.0, 0.0, 1.0, 0.0, 0.0, 0.0, -1.0, 0.0, 0.0, -1.0, 0.0, 0.0, -1.0, 0.0, 0.0, -1.0, 0.0, 0.0, 0.0, 1.0, 0.0, 0.0, 1.0, 0.0, 0.0, 1.0, 0.0, 0.0, 1.0, 0.0, 0.0, -1.0, 0.0, 0.0, -1.0, 0.0, 0.0, -1.0, 0.0, 0.0, -1.0, 0.0, -1.0, -0.00424, 0.0, -1.0, -0.00424, 0.0, -1.0, -0.00424, 0.0, -1.0, -0.00424, 1.0, 0.0, 0.0, 1.0, 0.0, 0.0, 1.0, 0.0, 0.0, 1.0, 0.0, 0.0, 0.0, 0.9999, -0.01701, 0.0, 0.9999, -0.01701, 0.0, 0.9999, -0.01701, 0.0, 0.9999, -0.01701, -0.5994, 0.0, -0.8005, -0.5994, 0.0, -0.8005, -0.5994, 0.0, -0.8005, -0.5994, 0.0, -0.8005, -1.0, 0.0, 0.0, -1.0, 0.0, 0.0, -1.0, 0.0, 0.0, -1.0, 0.0, 0.0, 0.0, 0.0, 1.0, 0.0, 0.0, 1.0, 0.0, 0.0, 1.0, 0.0, 0.0, 1.0, 1.0, 0.0, 0.0, 1.0, 0.0, 0.0, 1.0, 0.0, 0.0, 1.0, 0.0, 0.0, 0.0, 0.0, -1.0, 0.0, 0.0, -1.0, 0.0, 0.0, -1.0, 0.0, 0.0, -1.0, 0.0, 1.0, 0.0, 0.0, 1.0, 0.0, 0.0, 1.0, 0.0, 0.0, 1.0, 0.0, 0.0, -1.0, 0.0, 0.0, -1.0, 0.0, 0.0, -1.0, 0.0, 0.0, -1.0, 0.0, 0.0, -0.006364, -1.0, 0.0, -0.006364, -1.0, 0.0, -0.006364, -1.0, 0.0, -0.006364, -1.0, 1.0, -4.014e-07, 0.0, 1.0, -4.014e-07, 0.0, 1.0, -4.014e-07, 0.0, 1.0, -4.014e-07, 0.0, 0.0, -0.02553, 0.9997, 0.0, -0.02553, 0.9997, 0.0, -0.02553, 0.9997, 0.0, -0.02553, 0.9997, -0.5084, -0.8611, 0.0, -0.5084, -0.8611, 0.0, -0.5084, -0.8611, 0.0, -0.5084, -0.8611, 0.0, -1.0, 0.0, 0.0, -1.0, 0.0, 0.0, -1.0, 0.0, 0.0, -1.0, 0.0, 0.0, 0.0, 1.0, 0.0, 0.0, 1.0, 0.0, 0.0, 1.0, 0.0, 0.0, 1.0, 0.0, 1.0, 0.0, 0.0, 1.0, 0.0, 0.0, 1.0, 0.0, 0.0, 1.0, 0.0, 0.0, 0.0, -1.0, 0.0, 0.0, -1.0, 0.0, 0.0, -1.0, 0.0, 0.0, -1.0, 0.0, 0.0, 0.0, -1.0, 0.0, 0.0, -1.0, 0.0, 0.0, -1.0, 0.0, 0.0, -1.0, 0.0, 0.0, 1.0, 0.0, 0.0, 1.0, 0.0, 0.0, 1.0, 0.0, 0.0, 1.0, 0.0, -1.0, 0.00424, 0.0, -1.0, 0.00424, 0.0, -1.0, 0.00424, 0.0, -1.0, 0.00424, 1.0, 0.0, 0.0, 1.0, 0.0, 0.0, 1.0, 0.0, 0.0, 1.0, 0.0, 0.0, 0.0, 0.9999, 0.01701, 0.0, 0.9999, 0.01701, 0.0, 0.9999, 0.01701, 0.0, 0.9999, 0.01701, -0.5994, -7.163e-08, 0.8005, -0.5994, -7.163e-08, 0.8005, -0.5994, -7.163e-08, 0.8005, -0.5994, -7.163e-08, 0.8005, -1.0, 0.0, 0.0, -1.0, 0.0, 0.0, -1.0, 0.0, 0.0, -1.0, 0.0, 0.0, 0.0, 1.0, 0.0, 0.0, 1.0, 0.0, 0.0, 1.0, 0.0, 0.0, 1.0, 0.0, 1.0, 0.0, 0.0, 1.0, 0.0, 0.0, 1.0, 0.0, 0.0, 1.0, 0.0, 0.0, 0.0, -1.0, 0.0, 0.0, -1.0, 0.0, 0.0, -1.0, 0.0, 0.0, -1.0, 0.0, 0.0, 0.0, -1.0, 0.0, 0.0, -1.0, 0.0, 0.0, -1.0, 0.0, 0.0, -1.0, 0.0, 0.0, 1.0, 0.0, 0.0, 1.0, 0.0, 0.0, 1.0, 0.0, 0.0, 1.0, -1.0, 0.0, 0.0, -1.0, 0.0, 0.0, -1.0, 0.0, 0.0, -1.0, 0.0, 0.0, 0.0, 1.0, 0.0, 0.0, 1.0, 0.0, 0.0, 1.0, 0.0, 0.0, 1.0, 0.0, 1.0, 0.0, 0.0, 1.0, 0.0, 0.0, 1.0, 0.0, 0.0, 1.0, 0.0, 0.0, 0.0, -1.0, 0.0, 0.0, -1.0, 0.0, 0.0, -1.0, 0.0, 0.0, -1.0, 0.0, 0.0, 0.0, -1.0, 0.0, 0.0, -1.0, 0.0, 0.0, -1.0, 0.0, 0.0, -1.0, 0.0, 0.0, 1.0, 0.0, 0.0, 1.0, 0.0, 0.0, 1.0, 0.0, 0.0, 1.0, 0.0, -1.0, 0.0, 0.0, -1.0, 0.0, 0.0, -1.0, 0.0, 0.0, -1.0, 0.0, 0.0, -0.976, 0.2179, 0.0, -0.976, 0.2179, 0.0, -0.976, 0.2179, 0.0, -0.976, 0.2179, 1.0, 0.0, 0.0, 1.0, 0.0, 0.0, 1.0, 0.0, 0.0, 1.0, 0.0, 0.0, 0.5489, 0.0, 0.8359, 0.5489, 0.0, 0.8359, 0.5489, 0.0, 0.8359, 0.5489, 0.0, 0.8359, 0.0, 1.0, 0.0, 0.0, 1.0, 0.0, 0.0, 1.0, 0.0, 0.0, 1.0, 0.0, 0.0, 0.976, 0.2179, 0.0, 0.976, 0.2179, 0.0, 0.976, 0.2179, 0.0, 0.976, 0.2179, -1.0, 0.0, 0.0, -1.0, 0.0, 0.0, -1.0, 0.0, 0.0, -1.0, 0.0, 0.0, -0.5489, 0.0, 0.8359, -0.5489, 0.0, 0.8359, -0.5489, 0.0, 0.8359, -0.5489, 0.0, 0.8359])] * 3)])
me_plane = bpy.data.meshes.new('Plane')
me_plane.from_pydata([(-0.01105, 0.5474, -0.1716), (-0.005776, 0.6854, -0.1716), (0.6046, 1.265, -0.1716), (1.478, 0.4222, -0.1716), (1.378, -0.137, -0.1716), (0.9403, -0.3619, -0.1716), (0.3288, -1.386, -0.1716), (-0.2064, -1.26, -0.1716), (-0.8356, -0.8571, -0.1716), (-1.304, -0.08336, -0.1716), (-1.358, 0.3992, -0.1716), (-1.042, 0.744, -0.1716), (0.00474, 0.4991, 0.1716), (0.04397, 0.6546, 0.1716), (0.5452, 1.137, 0.1716), (1.331, 0.3788, 0.1716), (1.242, -0.1245, 0.1716), (0.851, -0.3195, 0.1716), (0.297, -1.248, 0.1716), (-0.1876, -1.134, 0.1716), (-0.751, -0.7726, 0.1716), (-1.178, -0.07621, 0.1716), (-1.227, 0.3581, 0.1716), (-0.9371, 0.6684, 0.1716)], [], [(4, 5, 17, 16), (11, 0, 12, 23), (1, 2, 14, 13), (8, 9, 21, 20), (5, 6, 18, 17), (2, 3, 15, 14), (9, 10, 22, 21), (6, 7, 19, 18), (3, 4, 16, 15), (10, 11, 23, 22), (0, 1, 13, 12), (7, 8, 20, 19), (13, 14, 15, 16), (12, 13, 16, 17), (17, 18, 19, 12), (19, 20, 23, 12), (20, 21, 22, 23), (8, 11, 10, 9), (7, 0, 11, 8), (5, 0, 7, 6), (0, 5, 4, 1), (1, 4, 3, 2)])
_uv = me_plane.uv_layers.new(name='UVMap')
_uv.uv.foreach_set('vector', [0.2108, 0.9596, 0.2108, 0.9596, 0.2108, 0.9596, 0.2108, 0.9596, 0.2108, 0.9596, 0.2108, 0.9596, 0.2108, 0.9596, 0.2108, 0.9596, 0.2108, 0.9596, 0.2108, 0.9596, 0.2108, 0.9596, 0.2108, 0.9596, 0.2108, 0.9596, 0.2108, 0.9596, 0.2108, 0.9596, 0.2108, 0.9596, 0.2108, 0.9596, 0.2108, 0.9596, 0.2108, 0.9596, 0.2108, 0.9596, 0.2108, 0.9596, 0.2108, 0.9596, 0.2108, 0.9596, 0.2108, 0.9596, 0.2108, 0.9596, 0.2108, 0.9596, 0.2108, 0.9596, 0.2108, 0.9596, 0.2108, 0.9596, 0.2108, 0.9596, 0.2108, 0.9596, 0.2108, 0.9596, 0.2108, 0.9596, 0.2108, 0.9596, 0.2108, 0.9596, 0.2108, 0.9596, 0.2108, 0.9596, 0.2108, 0.9596, 0.2108, 0.9596, 0.2108, 0.9596, 0.2108, 0.9596, 0.2108, 0.9596, 0.2108, 0.9596, 0.2108, 0.9596, 0.2108, 0.9596, 0.2108, 0.9596, 0.2108, 0.9596, 0.2108, 0.9596, 0.2108, 0.9596, 0.2108, 0.9596, 0.2108, 0.9596, 0.2108, 0.9596, 0.2108, 0.9596, 0.2108, 0.9596, 0.2108, 0.9596, 0.2108, 0.9596, 0.2108, 0.9596, 0.2108, 0.9596, 0.2108, 0.9596, 0.2108, 0.9596, 0.2108, 0.9596, 0.2108, 0.9596, 0.2108, 0.9596, 0.2108, 0.9596, 0.2108, 0.9596, 0.2108, 0.9596, 0.2108, 0.9596, 0.2108, 0.9596, 0.2108, 0.9596, 0.2108, 0.9596, 0.2108, 0.9596, 0.2108, 0.9596, 0.2108, 0.9596, 0.2108, 0.9596, 0.2108, 0.9596, 0.2108, 0.9596, 0.2108, 0.9596, 0.2108, 0.9596, 0.2108, 0.9596, 0.2108, 0.9596, 0.2108, 0.9596, 0.2108, 0.9596, 0.2108, 0.9596, 0.2108, 0.9596, 0.2108, 0.9596, 0.2108, 0.9596, 0.2108, 0.9596, 0.2108, 0.9596])
me_plane.materials.append(mat_restaurant_002)
me_plane.update()

# ---- objects
ob_cube_004 = bpy.data.objects.new('Cube.004', me_cube_001)
ob_empty = bpy.data.objects.new('Empty', None)
ob_plane = bpy.data.objects.new('Plane', me_plane)

# ---- transforms, parenting, visibility, modifiers, constraints
ob_cube_004.location = (0.0, 1.907e-06, 0.0)
ob_cube_004.scale = (0.4524, 1.287, 1.087)
ob_empty.location = (0.02215, 0.002715, 0.0)
ob_empty.scale = (2.143, 2.143, 2.143)
ob_empty.empty_display_type = 'IMAGE'
ob_empty.empty_display_size = 5.0
ob_empty.empty_image_depth = 'BACK'
ob_empty.show_empty_image_perspective = False
ob_empty.empty_image_side = 'FRONT'
ob_plane.location = (0.0, 0.0, 0.0)

# ---- collection membership
col_collection_3.objects.link(ob_cube_004)
col_collection_3.objects.link(ob_empty)
col_collection_3.objects.link(ob_plane)

# ---- scene / render settings (as saved in the file)
scene.frame_start = 1; scene.frame_end = 250; scene.frame_set(1)
scene.render.engine = 'BLENDER_EEVEE_NEXT'
bpy.context.view_layer.update()

# ---- added for rendering (the .blend has no active camera and no usable light): camera, sun
cam_auto = bpy.data.cameras.new('AutoCamera')
cam_auto.lens = 50.0
cam_auto.sensor_width = 36.0
cam_auto.clip_end = 1000.0
ob_auto_camera = bpy.data.objects.new('AutoCamera', cam_auto)
scene.collection.objects.link(ob_auto_camera)
ob_auto_camera.location = (9.70444, -10.4521, 7.71408)
ob_auto_camera.rotation_euler = (1.09748, -7.21219e-08, 0.694738)
scene.camera = ob_auto_camera
light_auto_sun = bpy.data.lights.new('AutoSun', 'SUN')
light_auto_sun.energy = 3.0
light_auto_sun.angle = 0.0523599
ob_auto_sun = bpy.data.objects.new('AutoSun', light_auto_sun)
scene.collection.objects.link(ob_auto_sun)
ob_auto_sun.rotation_euler = (0.872665, 0.174533, 0.523599)
bpy.context.view_layer.update()

